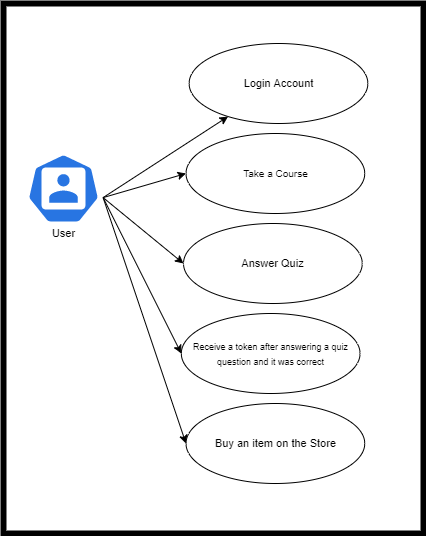

The diagram above was exported from draw.io. Its source (the exported page's mxGraphModel, read from the mxfile embedded in the PNG):
<mxGraphModel dx="2836" dy="1090" grid="1" gridSize="10" guides="1" tooltips="1" connect="1" arrows="1" fold="1" page="1" pageScale="1" pageWidth="1100" pageHeight="850" math="0" shadow="0">
  <root>
    <mxCell id="qGaYimP-kMdpD5jDJDTY-0" />
    <mxCell id="qGaYimP-kMdpD5jDJDTY-1" parent="qGaYimP-kMdpD5jDJDTY-0" />
    <mxCell id="Iep0AQnvL4YMiCaN6vLF-11" value="" style="rounded=0;whiteSpace=wrap;html=1;fontSize=10;strokeWidth=6;" parent="qGaYimP-kMdpD5jDJDTY-1" vertex="1">
      <mxGeometry x="-760" y="140" width="420" height="530" as="geometry" />
    </mxCell>
    <mxCell id="1U7N3-_tWPer0UIAsCpQ-4" style="rounded=0;orthogonalLoop=1;jettySize=auto;html=1;exitX=0.995;exitY=0.63;exitDx=0;exitDy=0;exitPerimeter=0;fontSize=10;" parent="qGaYimP-kMdpD5jDJDTY-1" source="1U7N3-_tWPer0UIAsCpQ-2" target="IvOfnb7T8wbcYe-sy4vw-0" edge="1">
      <mxGeometry relative="1" as="geometry" />
    </mxCell>
    <mxCell id="1U7N3-_tWPer0UIAsCpQ-5" style="edgeStyle=none;rounded=0;orthogonalLoop=1;jettySize=auto;html=1;exitX=0.995;exitY=0.63;exitDx=0;exitDy=0;exitPerimeter=0;entryX=0;entryY=0.5;entryDx=0;entryDy=0;fontSize=10;" parent="qGaYimP-kMdpD5jDJDTY-1" source="1U7N3-_tWPer0UIAsCpQ-2" target="upR3pL1WKomqyntulSt8-68" edge="1">
      <mxGeometry relative="1" as="geometry" />
    </mxCell>
    <mxCell id="1U7N3-_tWPer0UIAsCpQ-6" style="edgeStyle=none;rounded=0;orthogonalLoop=1;jettySize=auto;html=1;exitX=0.995;exitY=0.63;exitDx=0;exitDy=0;exitPerimeter=0;entryX=0;entryY=0.5;entryDx=0;entryDy=0;fontSize=10;" parent="qGaYimP-kMdpD5jDJDTY-1" source="1U7N3-_tWPer0UIAsCpQ-2" target="upR3pL1WKomqyntulSt8-72" edge="1">
      <mxGeometry relative="1" as="geometry" />
    </mxCell>
    <mxCell id="1U7N3-_tWPer0UIAsCpQ-7" style="edgeStyle=none;rounded=0;orthogonalLoop=1;jettySize=auto;html=1;exitX=0.995;exitY=0.63;exitDx=0;exitDy=0;exitPerimeter=0;entryX=0;entryY=0.5;entryDx=0;entryDy=0;fontSize=10;" parent="qGaYimP-kMdpD5jDJDTY-1" source="1U7N3-_tWPer0UIAsCpQ-2" target="upR3pL1WKomqyntulSt8-73" edge="1">
      <mxGeometry relative="1" as="geometry" />
    </mxCell>
    <mxCell id="WaCp9SVshkUNc4mva2L4-0" style="rounded=0;orthogonalLoop=1;jettySize=auto;html=1;exitX=0.995;exitY=0.63;exitDx=0;exitDy=0;exitPerimeter=0;entryX=0;entryY=0.5;entryDx=0;entryDy=0;fontSize=9;" edge="1" parent="qGaYimP-kMdpD5jDJDTY-1" source="1U7N3-_tWPer0UIAsCpQ-2" target="7eYW9VAFJi5ozMqdGpL6-0">
      <mxGeometry relative="1" as="geometry" />
    </mxCell>
    <mxCell id="1U7N3-_tWPer0UIAsCpQ-2" value="" style="sketch=0;html=1;dashed=0;whitespace=wrap;fillColor=#2875E2;strokeColor=#ffffff;points=[[0.005,0.63,0],[0.1,0.2,0],[0.9,0.2,0],[0.5,0,0],[0.995,0.63,0],[0.72,0.99,0],[0.5,1,0],[0.28,0.99,0]];shape=mxgraph.kubernetes.icon;prIcon=user;fontSize=11;" parent="qGaYimP-kMdpD5jDJDTY-1" vertex="1">
      <mxGeometry x="-740" y="290" width="80" height="70" as="geometry" />
    </mxCell>
    <mxCell id="1U7N3-_tWPer0UIAsCpQ-3" value="User" style="text;html=1;align=center;verticalAlign=middle;resizable=0;points=[];autosize=1;strokeColor=none;fillColor=none;fontSize=11;" parent="qGaYimP-kMdpD5jDJDTY-1" vertex="1">
      <mxGeometry x="-720" y="360" width="40" height="20" as="geometry" />
    </mxCell>
    <mxCell id="upR3pL1WKomqyntulSt8-68" value="&lt;font style=&quot;font-size: 10px;&quot;&gt;&lt;span&gt;Take a Course&lt;br&gt;&lt;/span&gt;&lt;/font&gt;" style="ellipse;whiteSpace=wrap;html=1;" parent="qGaYimP-kMdpD5jDJDTY-1" vertex="1">
      <mxGeometry x="-577.5" y="270" width="178.75" height="80" as="geometry" />
    </mxCell>
    <mxCell id="upR3pL1WKomqyntulSt8-72" value="&lt;font style=&quot;font-size: 11px;&quot;&gt;Answer Quiz&lt;/font&gt;" style="ellipse;whiteSpace=wrap;html=1;" parent="qGaYimP-kMdpD5jDJDTY-1" vertex="1">
      <mxGeometry x="-580" y="360" width="178.75" height="80" as="geometry" />
    </mxCell>
    <mxCell id="upR3pL1WKomqyntulSt8-73" value="&lt;font style=&quot;font-size: 9px;&quot;&gt;Receive a token after answering a quiz question and it was correct&lt;/font&gt;" style="ellipse;whiteSpace=wrap;html=1;" parent="qGaYimP-kMdpD5jDJDTY-1" vertex="1">
      <mxGeometry x="-582.19" y="450" width="178.75" height="80" as="geometry" />
    </mxCell>
    <mxCell id="7eYW9VAFJi5ozMqdGpL6-0" value="&lt;font style=&quot;font-size: 11px;&quot;&gt;Buy an item on the Store&lt;/font&gt;" style="ellipse;whiteSpace=wrap;html=1;" parent="qGaYimP-kMdpD5jDJDTY-1" vertex="1">
      <mxGeometry x="-577.5" y="540" width="178.75" height="80" as="geometry" />
    </mxCell>
    <mxCell id="IvOfnb7T8wbcYe-sy4vw-0" value="&lt;span style=&quot;font-size: 11px;&quot;&gt;Login Account&lt;/span&gt;" style="ellipse;whiteSpace=wrap;html=1;" parent="qGaYimP-kMdpD5jDJDTY-1" vertex="1">
      <mxGeometry x="-574.3800000000001" y="180" width="178.75" height="80" as="geometry" />
    </mxCell>
  </root>
</mxGraphModel>